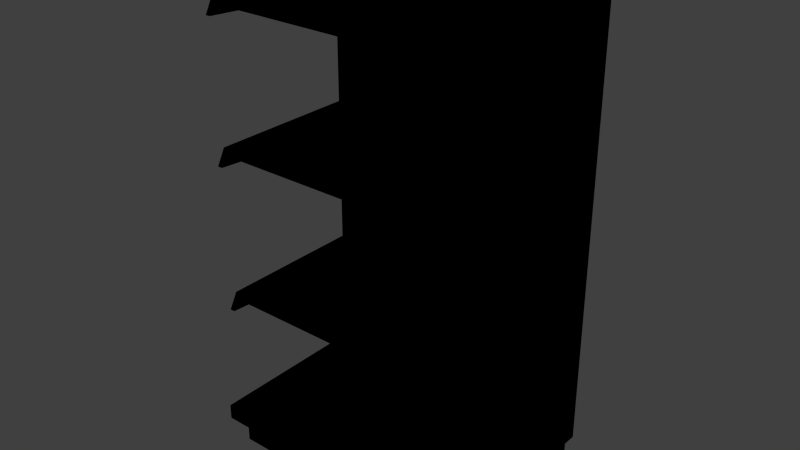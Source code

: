 # Source: media_estanteria.blend  (saved by Blender 2.92.15; exported with 4.5.12 LTS)
import bpy
from mathutils import Matrix  # noqa: F401  (used for matrix-valued properties, if any)

bpy.ops.wm.read_factory_settings(use_empty=True)
scene = bpy.context.scene
scene.name = 'Scene'

# ---- collections
col_collection_1 = bpy.data.collections.new('Collection 1'); scene.collection.children.link(col_collection_1)

# ---- images (referenced by path relative to the original .blend; pixels are not part of the script)
import os
ASSET_DIR = os.environ.get("B2B_ASSET_DIR", "")  # directory of the original .blend (textures are referenced by path, not embedded)
HERE = os.path.dirname(os.path.abspath(__file__))  # packed textures are extracted next to this script under _unpacked/

def load_image(name, relpath, width, height, colorspace="sRGB"):
    """Load a texture the original file referenced (path relative to the .blend, or extracted next to this script)."""
    p = next((c for c in (os.path.join(HERE, relpath), os.path.join(ASSET_DIR, relpath)) if relpath and os.path.exists(c)), "")
    if p:
        img = bpy.data.images.load(p, check_existing=True)
        img.name = name
    else:  # same state as the original file: an image datablock whose file is absent (Cycles renders it pink)
        img = bpy.data.images.new(name, width, height)
        img.source = "FILE"
        img.filepath = "//" + (relpath or name)
    img.colorspace_settings.name = colorspace
    return img
img_storeshelfback_png = load_image('StoreShelfBack.png', 'Materials/StoreShelfBack.png', 1024, 1024, 'sRGB')
img_storeshelfbottom_png = load_image('StoreShelfBottom.png', 'Materials/StoreShelfBottom.png', 1024, 1024, 'sRGB')
img_color_offwhite_png = load_image('Color_OffWhite.png', 'Color_OffWhite.png', 1024, 1024, 'sRGB')
img_color_blackdirty_png = load_image('color_blackdirty.png', 'color_blackdirty.png', 1024, 1024, 'sRGB')

# ---- materials (node trees are filled in below, after node groups)
mat_commerical_shelf_back = bpy.data.materials.new('Commerical_Shelf_Back')
mat_commerical_shelf_back.alpha_threshold = 0.0
mat_commerical_shelf_back.use_transparent_shadow = False
mat_commerical_shelf_back.roughness = 0.5
mat_commerical_shelf_back.line_color = (0.0, 0.0, 0.0, 1.0)
mat_commerical_shelf = bpy.data.materials.new('Commerical_Shelf')
mat_commerical_shelf.alpha_threshold = 0.0
mat_commerical_shelf.use_transparent_shadow = False
mat_commerical_shelf.roughness = 0.5
mat_commerical_shelf.line_color = (0.0, 0.0, 0.0, 1.0)
mat_color_offwhite = bpy.data.materials.new('Color_OffWhite')
mat_color_offwhite.alpha_threshold = 0.0
mat_color_offwhite.use_transparent_shadow = False
mat_color_offwhite.roughness = 0.5
mat_commerical_shelf_bottom = bpy.data.materials.new('Commerical_Shelf_Bottom')
mat_commerical_shelf_bottom.alpha_threshold = 0.0
mat_commerical_shelf_bottom.use_transparent_shadow = False
mat_commerical_shelf_bottom.roughness = 0.5
mat_commerical_shelf_bottom.line_color = (0.0, 0.0, 0.0, 1.0)

# ---- material node trees
mat_commerical_shelf_back.use_nodes = True; mat_commerical_shelf_back.node_tree.nodes.clear()
_N = mat_commerical_shelf_back.node_tree.nodes; _L = mat_commerical_shelf_back.node_tree.links
n0 = _N.new('ShaderNodeOutputMaterial'); n0.name = 'Material Output'; n0.location = (300, 300)
n1 = _N.new('ShaderNodeTexImage'); n1.name = 'Image Texture'; n1.location = (4, 320)
n1.image = img_storeshelfback_png
n1.interpolation = 'Closest'
n0.is_active_output = True
mat_commerical_shelf.use_nodes = True; mat_commerical_shelf.node_tree.nodes.clear()
_N = mat_commerical_shelf.node_tree.nodes; _L = mat_commerical_shelf.node_tree.links
n0 = _N.new('ShaderNodeOutputMaterial'); n0.name = 'Material Output'; n0.location = (300, 300)
n1 = _N.new('ShaderNodeTexImage'); n1.name = 'Image Texture'; n1.location = (-2, 329)
n1.image = img_storeshelfbottom_png
n1.interpolation = 'Closest'
n0.is_active_output = True
mat_color_offwhite.use_nodes = True; mat_color_offwhite.node_tree.nodes.clear()
_N = mat_color_offwhite.node_tree.nodes; _L = mat_color_offwhite.node_tree.links
n0 = _N.new('ShaderNodeOutputMaterial'); n0.name = 'Material Output'; n0.location = (300, 300)
n1 = _N.new('ShaderNodeTexImage'); n1.name = 'Image Texture'; n1.location = (-2, 329)
n1.image = img_color_offwhite_png
n1.interpolation = 'Closest'
n0.is_active_output = True
mat_commerical_shelf_bottom.use_nodes = True; mat_commerical_shelf_bottom.node_tree.nodes.clear()
_N = mat_commerical_shelf_bottom.node_tree.nodes; _L = mat_commerical_shelf_bottom.node_tree.links
n0 = _N.new('ShaderNodeOutputMaterial'); n0.name = 'Material Output'; n0.location = (300, 300)
n1 = _N.new('ShaderNodeTexImage'); n1.name = 'Image Texture'; n1.location = (-2, 329)
n1.image = img_color_blackdirty_png
n1.interpolation = 'Closest'
n0.is_active_output = True

# ---- world
world_world = bpy.data.worlds.new('World'); scene.world = world_world
world_world.color = (0.05088, 0.05088, 0.05088)
world_world.use_sun_shadow = False
world_world.sun_shadow_jitter_overblur = 0.0
world_world.cycles.sampling_method = 'MANUAL'
world_world.cycles.sample_map_resolution = 256

# ---- meshes
me_cube = bpy.data.meshes.new('Cube')
me_cube.from_pydata([(0.4572, 0.0381, 0.1628), (0.4572, -0.0381, 0.1628), (-0.4572, -0.0381, 0.1628), (-0.4572, 0.0381, 0.1628), (0.4572, 0.0381, 1.687), (0.4572, -0.0381, 1.687), (-0.4572, -0.0381, 1.687), (-0.4572, 0.0381, 1.687)], [], [(4, 7, 6, 5), (0, 4, 5, 1), (1, 5, 6, 2), (2, 6, 7, 3), (4, 0, 3, 7)])
_uv = me_cube.uv_layers.new(name='UVMap')
_uv.uv.foreach_set('vector', [0.9958, 3.0, 0.004182, 3.0, 0.004182, 3.167, 0.9958, 3.167, 1.041, -2.0, 1.041, 2.949, 0.9958, 2.949, 0.9958, -2.0, 0.9958, -2.0, 0.9958, 3.0, 0.004182, 3.0, 0.004182, -2.0, -0.03241, -2.0, -0.03241, 2.949, 0.004182, 2.949, 0.004182, -2.0, 0.9958, 3.0, 0.9958, -2.0, 0.004182, -2.0, 0.004182, 3.0])
me_cube.materials.append(mat_commerical_shelf_back)
me_cube.use_remesh_preserve_volume = False
me_cube.use_remesh_preserve_attributes = False
me_cube.use_mirror_vertex_groups = False
me_cube.update()
me_cube_009 = bpy.data.meshes.new('Cube.009')
me_cube_009.from_pydata([(-0.4377, -0.5371, 1.486), (-0.4377, -0.5371, 1.512), (-0.4377, -0.0418, 1.486), (-0.4377, -0.0418, 1.512), (0.4386, -0.5371, 1.486), (0.4386, -0.5371, 1.512), (0.4386, -0.0418, 1.486), (0.4386, -0.0418, 1.512)], [], [(5, 1, 0, 4), (0, 2, 6, 4), (5, 7, 3, 1)])
_uv = me_cube_009.uv_layers.new(name='UVMap')
_uv.uv.foreach_set('vector', [1.5, 0.03048, -0.5, 0.03048, -0.5, 0.003082, 1.5, 0.003082, -0.5, 0.003082, -0.5, 0.6473, 1.5, 0.6473, 1.5, 0.003082, 1.5, 0.03048, 1.5, 0.6473, -0.5, 0.6473, -0.5, 0.03048])
me_cube_009.materials.append(mat_commerical_shelf)
me_cube_009.use_remesh_preserve_volume = False
me_cube_009.use_remesh_preserve_attributes = False
me_cube_009.use_mirror_vertex_groups = False
me_cube_009.update()
me_cube_011 = bpy.data.meshes.new('Cube.011')
me_cube_011.from_pydata([(-0.4546, -0.5656, 1.46), (-0.4546, -0.5378, 1.512), (-0.4546, -0.0418, 1.424), (-0.4546, -0.0418, 1.512), (-0.4377, -0.5656, 1.46), (-0.4377, -0.5378, 1.512), (-0.4377, -0.0418, 1.424), (-0.4377, -0.0418, 1.512)], [], [(1, 3, 2, 0), (3, 7, 6, 2), (7, 5, 4, 6), (5, 1, 0, 4), (0, 2, 6, 4), (5, 7, 3, 1)])
_uv = me_cube_011.uv_layers.new(name='UVMap')
_uv.uv.foreach_set('vector', [0.997, 0.747, 0.997, 0.253, 0.753, 0.253, 0.753, 0.747, 0.503, 0.997, 0.997, 0.997, 0.997, 0.753, 0.503, 0.753, 0.747, 0.747, 0.747, 0.253, 0.503, 0.253, 0.503, 0.747, 0.503, 0.247, 0.997, 0.247, 0.997, 0.003003, 0.503, 0.003003, 0.497, 0.003003, 0.003003, 0.003003, 0.003003, 0.497, 0.497, 0.497, 0.497, 0.503, 0.003003, 0.503, 0.003003, 0.997, 0.497, 0.997])
me_cube_011.materials.append(mat_color_offwhite)
me_cube_011.use_remesh_preserve_volume = False
me_cube_011.use_remesh_preserve_attributes = False
me_cube_011.use_mirror_vertex_groups = False
me_cube_011.update()
me_cube_010 = bpy.data.meshes.new('Cube.010')
me_cube_010.from_pydata([(0.4386, -0.5656, 1.46), (0.4386, -0.5378, 1.512), (0.4386, -0.0418, 1.424), (0.4386, -0.0418, 1.512), (0.4555, -0.5656, 1.46), (0.4555, -0.5378, 1.512), (0.4555, -0.0418, 1.424), (0.4555, -0.0418, 1.512)], [], [(1, 3, 2, 0), (3, 7, 6, 2), (7, 5, 4, 6), (5, 1, 0, 4), (0, 2, 6, 4), (5, 7, 3, 1)])
_uv = me_cube_010.uv_layers.new(name='UVMap')
_uv.uv.foreach_set('vector', [0.997, 0.747, 0.997, 0.253, 0.753, 0.253, 0.753, 0.747, 0.503, 0.997, 0.997, 0.997, 0.997, 0.753, 0.503, 0.753, 0.747, 0.747, 0.747, 0.253, 0.503, 0.253, 0.503, 0.747, 0.503, 0.247, 0.997, 0.247, 0.997, 0.003003, 0.503, 0.003003, 0.497, 0.003003, 0.003003, 0.003003, 0.003003, 0.497, 0.497, 0.497, 0.497, 0.503, 0.003003, 0.503, 0.003003, 0.997, 0.497, 0.997])
me_cube_010.materials.append(mat_color_offwhite)
me_cube_010.use_remesh_preserve_volume = False
me_cube_010.use_remesh_preserve_attributes = False
me_cube_010.use_mirror_vertex_groups = False
me_cube_010.update()
me_cube_006 = bpy.data.meshes.new('Cube.006')
me_cube_006.from_pydata([(-0.4377, -0.5371, 1.031), (-0.4377, -0.5371, 1.057), (-0.4377, -0.0418, 1.031), (-0.4377, -0.0418, 1.057), (0.4386, -0.5371, 1.031), (0.4386, -0.5371, 1.057), (0.4386, -0.0418, 1.031), (0.4386, -0.0418, 1.057)], [], [(5, 1, 0, 4), (0, 2, 6, 4), (5, 7, 3, 1)])
_uv = me_cube_006.uv_layers.new(name='UVMap')
_uv.uv.foreach_set('vector', [1.5, 0.03048, -0.5, 0.03048, -0.5, 0.003082, 1.5, 0.003082, -0.5, 0.003082, -0.5, 0.6473, 1.5, 0.6473, 1.5, 0.003082, 1.5, 0.03048, 1.5, 0.6473, -0.5, 0.6473, -0.5, 0.03048])
me_cube_006.materials.append(mat_commerical_shelf)
me_cube_006.use_remesh_preserve_volume = False
me_cube_006.use_remesh_preserve_attributes = False
me_cube_006.use_mirror_vertex_groups = False
me_cube_006.update()
me_cube_008 = bpy.data.meshes.new('Cube.008')
me_cube_008.from_pydata([(0.4386, -0.5656, 1.005), (0.4386, -0.5378, 1.057), (0.4386, -0.0418, 0.969), (0.4386, -0.0418, 1.057), (0.4555, -0.5656, 1.005), (0.4555, -0.5378, 1.057), (0.4555, -0.0418, 0.969), (0.4555, -0.0418, 1.057)], [], [(1, 3, 2, 0), (3, 7, 6, 2), (7, 5, 4, 6), (5, 1, 0, 4), (0, 2, 6, 4), (5, 7, 3, 1)])
_uv = me_cube_008.uv_layers.new(name='UVMap')
_uv.uv.foreach_set('vector', [0.997, 0.747, 0.997, 0.253, 0.753, 0.253, 0.753, 0.747, 0.503, 0.997, 0.997, 0.997, 0.997, 0.753, 0.503, 0.753, 0.747, 0.747, 0.747, 0.253, 0.503, 0.253, 0.503, 0.747, 0.503, 0.247, 0.997, 0.247, 0.997, 0.003003, 0.503, 0.003003, 0.497, 0.003003, 0.003003, 0.003003, 0.003003, 0.497, 0.497, 0.497, 0.497, 0.503, 0.003003, 0.503, 0.003003, 0.997, 0.497, 0.997])
me_cube_008.materials.append(mat_color_offwhite)
me_cube_008.use_remesh_preserve_volume = False
me_cube_008.use_remesh_preserve_attributes = False
me_cube_008.use_mirror_vertex_groups = False
me_cube_008.update()
me_cube_007 = bpy.data.meshes.new('Cube.007')
me_cube_007.from_pydata([(-0.4546, -0.5656, 1.005), (-0.4546, -0.5378, 1.057), (-0.4546, -0.0418, 0.969), (-0.4546, -0.0418, 1.057), (-0.4377, -0.5656, 1.005), (-0.4377, -0.5378, 1.057), (-0.4377, -0.0418, 0.969), (-0.4377, -0.0418, 1.057)], [], [(1, 3, 2, 0), (3, 7, 6, 2), (7, 5, 4, 6), (5, 1, 0, 4), (0, 2, 6, 4), (5, 7, 3, 1)])
_uv = me_cube_007.uv_layers.new(name='UVMap')
_uv.uv.foreach_set('vector', [0.997, 0.747, 0.997, 0.253, 0.753, 0.253, 0.753, 0.747, 0.503, 0.997, 0.997, 0.997, 0.997, 0.753, 0.503, 0.753, 0.747, 0.747, 0.747, 0.253, 0.503, 0.253, 0.503, 0.747, 0.503, 0.247, 0.997, 0.247, 0.997, 0.003003, 0.503, 0.003003, 0.497, 0.003003, 0.003003, 0.003003, 0.003003, 0.497, 0.497, 0.497, 0.497, 0.503, 0.003003, 0.503, 0.003003, 0.997, 0.497, 0.997])
me_cube_007.materials.append(mat_color_offwhite)
me_cube_007.use_remesh_preserve_volume = False
me_cube_007.use_remesh_preserve_attributes = False
me_cube_007.use_mirror_vertex_groups = False
me_cube_007.update()
me_cube_001 = bpy.data.meshes.new('Cube.001')
me_cube_001.from_pydata([(0.4572, 0.0381, 0.112), (0.4572, -0.5937, 0.112), (-0.4572, -0.5937, 0.112), (-0.4572, 0.0381, 0.112), (0.4572, -0.5937, 0.1628), (-0.4572, -0.5937, 0.1628), (-0.4572, 0.0381, 0.1628), (0.4572, 0.0381, 0.1628)], [], [(1, 4, 5, 2), (7, 0, 3, 6), (0, 7, 4, 1), (7, 6, 5, 4), (0, 1, 2, 3), (2, 5, 6, 3)])
_uv = me_cube_001.uv_layers.new(name='UVMap')
_uv.uv.foreach_set('vector', [1.353, 0.0, 1.353, 0.05972, -0.3533, 0.05972, -0.3533, 2.09e-07, -2.398, 0.05972, -2.398, 6.271e-07, -0.3984, 0.0, -0.3984, 0.05972, -0.3973, 1.002, -0.3973, 1.055, -1.34, 1.055, -1.4, 1.002, 1.353, 1.085, -0.3533, 1.085, -0.3533, 0.05972, 1.353, 0.05972, -0.4069, 0.6217, -1.547, 0.6217, -1.547, 0.8537, -0.4069, 0.8537, -1.4, 1.002, -1.34, 1.055, -0.3973, 1.055, -0.3973, 1.002])
me_cube_001.materials.append(mat_commerical_shelf)
me_cube_001.use_remesh_preserve_volume = False
me_cube_001.use_remesh_preserve_attributes = False
me_cube_001.use_mirror_vertex_groups = False
me_cube_001.update()
me_cube_002 = bpy.data.meshes.new('Cube.002')
me_cube_002.from_pydata([(0.4312, 0.0381, 0.009998), (0.4312, -0.5454, 0.009998), (-0.4312, -0.5454, 0.009998), (-0.4312, 0.0381, 0.009998), (0.4312, 0.0381, 0.112), (0.4312, -0.5454, 0.112), (-0.4312, -0.5454, 0.112), (-0.4312, 0.0381, 0.112)], [], [(0, 1, 2, 3), (0, 4, 5, 1), (1, 5, 6, 2), (2, 6, 7, 3), (4, 0, 3, 7)])
_uv = me_cube_002.uv_layers.new(name='UVMap')
_uv.uv.foreach_set('vector', [-1.651, -0.7928, -0.3669, -0.7928, -0.3669, 0.4913, -1.651, 0.4913, 0.2903, 0.5739, 0.2903, 0.8239, -0.7097, 0.8239, -0.7097, 0.5739, -0.7097, 0.5739, -0.7097, 0.8239, -1.654, 0.8239, -1.654, 0.5739, 2.234, 0.5739, 2.234, 0.8239, 1.234, 0.8239, 1.234, 0.5739, 0.2903, 0.8239, 0.2903, 0.5739, 1.234, 0.5739, 1.234, 0.8239])
me_cube_002.materials.append(mat_commerical_shelf_bottom)
me_cube_002.use_remesh_preserve_volume = False
me_cube_002.use_remesh_preserve_attributes = False
me_cube_002.use_mirror_vertex_groups = False
me_cube_002.update()
me_cube_003 = bpy.data.meshes.new('Cube.003')
me_cube_003.from_pydata([(-0.4377, -0.5334, 0.5398), (-0.4377, -0.5334, 0.5652), (-0.4377, -0.0381, 0.5398), (-0.4377, -0.0381, 0.5652), (0.4386, -0.5334, 0.5398), (0.4386, -0.5334, 0.5652), (0.4386, -0.0381, 0.5398), (0.4386, -0.0381, 0.5652)], [], [(5, 1, 0, 4), (0, 2, 6, 4), (5, 7, 3, 1)])
_uv = me_cube_003.uv_layers.new(name='UVMap')
_uv.uv.foreach_set('vector', [1.5, 0.03048, -0.5, 0.03048, -0.5, 0.003082, 1.5, 0.003082, -0.5, 0.003082, -0.5, 0.6473, 1.5, 0.6473, 1.5, 0.003082, 1.5, 0.03048, 1.5, 0.6473, -0.5, 0.6473, -0.5, 0.03048])
me_cube_003.materials.append(mat_commerical_shelf)
me_cube_003.use_remesh_preserve_volume = False
me_cube_003.use_remesh_preserve_attributes = False
me_cube_003.use_mirror_vertex_groups = False
me_cube_003.update()
me_cube_005 = bpy.data.meshes.new('Cube.005')
me_cube_005.from_pydata([(-0.4546, -0.5619, 0.5137), (-0.4546, -0.5341, 0.5652), (-0.4546, -0.0381, 0.4773), (-0.4546, -0.0381, 0.5652), (-0.4377, -0.5619, 0.5137), (-0.4377, -0.5341, 0.5652), (-0.4377, -0.0381, 0.4773), (-0.4377, -0.0381, 0.5652)], [], [(1, 3, 2, 0), (3, 7, 6, 2), (7, 5, 4, 6), (5, 1, 0, 4), (0, 2, 6, 4), (5, 7, 3, 1)])
_uv = me_cube_005.uv_layers.new(name='UVMap')
_uv.uv.foreach_set('vector', [0.997, 0.747, 0.997, 0.253, 0.753, 0.253, 0.753, 0.747, 0.503, 0.997, 0.997, 0.997, 0.997, 0.753, 0.503, 0.753, 0.747, 0.747, 0.747, 0.253, 0.503, 0.253, 0.503, 0.747, 0.503, 0.247, 0.997, 0.247, 0.997, 0.003003, 0.503, 0.003003, 0.497, 0.003003, 0.003003, 0.003003, 0.003003, 0.497, 0.497, 0.497, 0.497, 0.503, 0.003003, 0.503, 0.003003, 0.997, 0.497, 0.997])
me_cube_005.materials.append(mat_color_offwhite)
me_cube_005.use_remesh_preserve_volume = False
me_cube_005.use_remesh_preserve_attributes = False
me_cube_005.use_mirror_vertex_groups = False
me_cube_005.update()
me_cube_004 = bpy.data.meshes.new('Cube.004')
me_cube_004.from_pydata([(0.4386, -0.5619, 0.5137), (0.4386, -0.5341, 0.5652), (0.4386, -0.0381, 0.4773), (0.4386, -0.0381, 0.5652), (0.4555, -0.5619, 0.5137), (0.4555, -0.5341, 0.5652), (0.4555, -0.0381, 0.4773), (0.4555, -0.0381, 0.5652)], [], [(1, 3, 2, 0), (3, 7, 6, 2), (7, 5, 4, 6), (5, 1, 0, 4), (0, 2, 6, 4), (5, 7, 3, 1)])
_uv = me_cube_004.uv_layers.new(name='UVMap')
_uv.uv.foreach_set('vector', [0.997, 0.747, 0.997, 0.253, 0.753, 0.253, 0.753, 0.747, 0.503, 0.997, 0.997, 0.997, 0.997, 0.753, 0.503, 0.753, 0.747, 0.747, 0.747, 0.253, 0.503, 0.253, 0.503, 0.747, 0.503, 0.247, 0.997, 0.247, 0.997, 0.003003, 0.503, 0.003003, 0.497, 0.003003, 0.003003, 0.003003, 0.003003, 0.497, 0.497, 0.497, 0.497, 0.503, 0.003003, 0.503, 0.003003, 0.997, 0.497, 0.997])
me_cube_004.materials.append(mat_color_offwhite)
me_cube_004.use_remesh_preserve_volume = False
me_cube_004.use_remesh_preserve_attributes = False
me_cube_004.use_mirror_vertex_groups = False
me_cube_004.update()

# ---- objects
ob_commerical_shelf_end = bpy.data.objects.new('Commerical_Shelf_End', me_cube)
ob_commerical_shelf_end_shelf = bpy.data.objects.new('Commerical_Shelf_End_Shelf', me_cube_009)
ob_commerical_shelf_end_endcap_001 = bpy.data.objects.new('Commerical_Shelf_End_EndCap.001', me_cube_011)
ob_commerical_shelf_end_endcap = bpy.data.objects.new('Commerical_Shelf_End_EndCap', me_cube_010)
ob_commerical_shelf_end_shelf_001 = bpy.data.objects.new('Commerical_Shelf_End_Shelf.001', me_cube_006)
ob_commerical_shelf_end_endcap_003 = bpy.data.objects.new('Commerical_Shelf_End_EndCap.003', me_cube_008)
ob_commerical_shelf_end_endcap_002 = bpy.data.objects.new('Commerical_Shelf_End_EndCap.002', me_cube_007)
ob_commerical_shelf_end_base = bpy.data.objects.new('Commerical_Shelf_End_Base', me_cube_001)
ob_commerical_shelf_end_bottom = bpy.data.objects.new('Commerical_Shelf_End_Bottom', me_cube_002)
ob_commerical_shelf_end_shelf_002 = bpy.data.objects.new('Commerical_Shelf_End_Shelf.002', me_cube_003)
ob_commerical_shelf_end_endcap_005 = bpy.data.objects.new('Commerical_Shelf_End_EndCap.005', me_cube_005)
ob_commerical_shelf_end_endcap_004 = bpy.data.objects.new('Commerical_Shelf_End_EndCap.004', me_cube_004)

# ---- transforms, parenting, visibility, modifiers, constraints
ob_commerical_shelf_end.location = (0.0, 0.0, 0.0)
ob_commerical_shelf_end.lock_rotations_4d = False
ob_commerical_shelf_end.empty_display_type = 'ARROWS'
ob_commerical_shelf_end.lineart.crease_threshold = 0.0
ob_commerical_shelf_end_shelf.parent = ob_commerical_shelf_end
ob_commerical_shelf_end_shelf.location = (0.0, 0.0, 0.0)
ob_commerical_shelf_end_shelf.lineart.crease_threshold = 0.0
ob_commerical_shelf_end_endcap_001.parent = ob_commerical_shelf_end_shelf
ob_commerical_shelf_end_endcap_001.location = (0.0, 0.0, 0.0)
ob_commerical_shelf_end_endcap_001.lineart.crease_threshold = 0.0
ob_commerical_shelf_end_endcap.parent = ob_commerical_shelf_end_shelf
ob_commerical_shelf_end_endcap.location = (0.0, 0.0, 0.0)
ob_commerical_shelf_end_endcap.lineart.crease_threshold = 0.0
ob_commerical_shelf_end_shelf_001.parent = ob_commerical_shelf_end
ob_commerical_shelf_end_shelf_001.location = (0.0, 0.0, 0.0)
ob_commerical_shelf_end_shelf_001.lineart.crease_threshold = 0.0
ob_commerical_shelf_end_endcap_003.parent = ob_commerical_shelf_end_shelf_001
ob_commerical_shelf_end_endcap_003.location = (0.0, 0.0, 0.0)
ob_commerical_shelf_end_endcap_003.lineart.crease_threshold = 0.0
ob_commerical_shelf_end_endcap_002.parent = ob_commerical_shelf_end_shelf_001
ob_commerical_shelf_end_endcap_002.location = (0.0, 0.0, 0.0)
ob_commerical_shelf_end_endcap_002.lineart.crease_threshold = 0.0
ob_commerical_shelf_end_base.parent = ob_commerical_shelf_end
ob_commerical_shelf_end_base.location = (0.0, 0.0, 0.0)
ob_commerical_shelf_end_base.lock_rotations_4d = False
ob_commerical_shelf_end_base.empty_display_type = 'ARROWS'
ob_commerical_shelf_end_base.lineart.crease_threshold = 0.0
ob_commerical_shelf_end_bottom.parent = ob_commerical_shelf_end_base
ob_commerical_shelf_end_bottom.location = (0.0, 0.0, 0.0)
ob_commerical_shelf_end_bottom.lock_rotations_4d = False
ob_commerical_shelf_end_bottom.empty_display_type = 'ARROWS'
ob_commerical_shelf_end_bottom.lineart.crease_threshold = 0.0
ob_commerical_shelf_end_shelf_002.parent = ob_commerical_shelf_end
ob_commerical_shelf_end_shelf_002.location = (0.0, 0.0, 0.0)
ob_commerical_shelf_end_shelf_002.lineart.crease_threshold = 0.0
ob_commerical_shelf_end_endcap_005.parent = ob_commerical_shelf_end_shelf_002
ob_commerical_shelf_end_endcap_005.location = (0.0, 0.0, 0.0)
ob_commerical_shelf_end_endcap_005.lineart.crease_threshold = 0.0
ob_commerical_shelf_end_endcap_004.parent = ob_commerical_shelf_end_shelf_002
ob_commerical_shelf_end_endcap_004.location = (0.0, 0.0, 0.0)
ob_commerical_shelf_end_endcap_004.lineart.crease_threshold = 0.0

# ---- collection membership
col_collection_1.objects.link(ob_commerical_shelf_end)
col_collection_1.objects.link(ob_commerical_shelf_end_shelf)
col_collection_1.objects.link(ob_commerical_shelf_end_endcap_001)
col_collection_1.objects.link(ob_commerical_shelf_end_endcap)
col_collection_1.objects.link(ob_commerical_shelf_end_shelf_001)
col_collection_1.objects.link(ob_commerical_shelf_end_endcap_003)
col_collection_1.objects.link(ob_commerical_shelf_end_endcap_002)
col_collection_1.objects.link(ob_commerical_shelf_end_base)
col_collection_1.objects.link(ob_commerical_shelf_end_bottom)
col_collection_1.objects.link(ob_commerical_shelf_end_shelf_002)
col_collection_1.objects.link(ob_commerical_shelf_end_endcap_005)
col_collection_1.objects.link(ob_commerical_shelf_end_endcap_004)

# ---- scene / render settings (as saved in the file)
scene.frame_start = 1; scene.frame_end = 250; scene.frame_set(1)
scene.render.engine = 'BLENDER_EEVEE_NEXT'
scene.render.resolution_percentage = 50
scene.render.dither_intensity = 0.0
scene.cycles.use_denoising = False
scene.cycles.samples = 10
scene.cycles.sampling_pattern = 'TABULATED_SOBOL'
scene.cycles.light_sampling_threshold = 0.0
scene.cycles.use_adaptive_sampling = False
scene.cycles.use_light_tree = False
scene.cycles.blur_glossy = 0.0
scene.cycles.pixel_filter_type = 'GAUSSIAN'
scene.cycles.sample_clamp_indirect = 0.0
scene.view_settings.view_transform = 'Standard'
bpy.context.view_layer.update()

# ---- added for rendering (the .blend has no active camera and no usable light): camera, sun
cam_auto = bpy.data.cameras.new('AutoCamera')
cam_auto.lens = 50.0
cam_auto.sensor_width = 36.0
cam_auto.clip_end = 1000.0
ob_auto_camera = bpy.data.objects.new('AutoCamera', cam_auto)
scene.collection.objects.link(ob_auto_camera)
ob_auto_camera.location = (1.86132, -2.5114, 2.33748)
ob_auto_camera.rotation_euler = (1.09748, -7.21219e-08, 0.694738)
scene.camera = ob_auto_camera
light_auto_sun = bpy.data.lights.new('AutoSun', 'SUN')
light_auto_sun.energy = 3.0
light_auto_sun.angle = 0.0523599
ob_auto_sun = bpy.data.objects.new('AutoSun', light_auto_sun)
scene.collection.objects.link(ob_auto_sun)
ob_auto_sun.rotation_euler = (0.872665, 0.174533, 0.523599)
bpy.context.view_layer.update()
